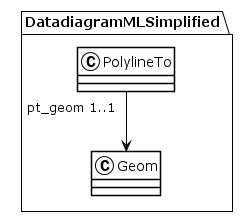

The diagram above was rendered by PlantUML. Its source (embedded in the PNG):
@startuml
!theme plain
package DatadiagramMLSimplified {
class PolylineTo {
}
PolylineTo "pt_geom 1..1" --> Geom
class Geom {
}
}
@enduml